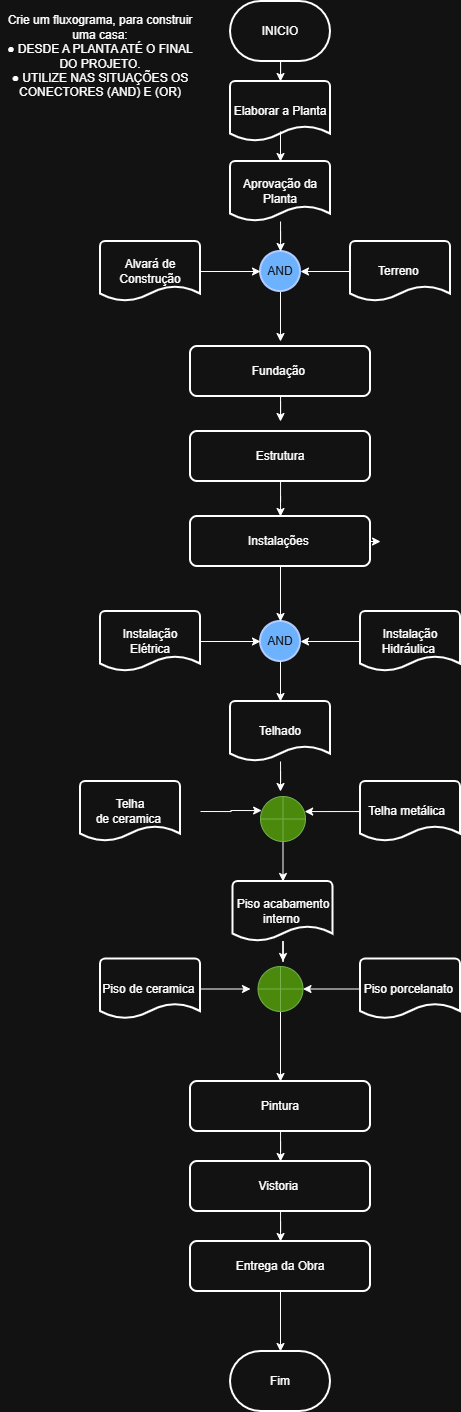

The diagram above was exported from draw.io. Its source (the exported page's mxGraphModel, read from the mxfile embedded in the PNG):
<mxGraphModel dx="981" dy="535" grid="1" gridSize="10" guides="1" tooltips="1" connect="1" arrows="1" fold="1" page="1" pageScale="1" pageWidth="827" pageHeight="1169" math="0" shadow="0">
  <root>
    <mxCell id="0" />
    <mxCell id="1" parent="0" />
    <mxCell id="CzU5tCX-VzhrTwUeCnUI-62" parent="1" style="strokeWidth=2;html=1;shape=mxgraph.flowchart.terminator;whiteSpace=wrap;" value="INICIO" vertex="1">
      <mxGeometry height="60" width="100" x="350" y="20" as="geometry" />
    </mxCell>
    <mxCell id="CzU5tCX-VzhrTwUeCnUI-98" edge="1" parent="1" source="CzU5tCX-VzhrTwUeCnUI-65" style="edgeStyle=orthogonalEdgeStyle;rounded=0;orthogonalLoop=1;jettySize=auto;html=1;">
      <mxGeometry relative="1" as="geometry">
        <mxPoint x="400" y="360" as="targetPoint" />
      </mxGeometry>
    </mxCell>
    <mxCell id="CzU5tCX-VzhrTwUeCnUI-65" parent="1" style="strokeWidth=2;html=1;shape=mxgraph.flowchart.start_2;whiteSpace=wrap;fillColor=#0050ef;fontColor=#ffffff;strokeColor=#001DBC;" value="AND" vertex="1">
      <mxGeometry height="40" width="40" x="380" y="270" as="geometry" />
    </mxCell>
    <mxCell id="CzU5tCX-VzhrTwUeCnUI-70" parent="1" style="strokeWidth=2;html=1;shape=mxgraph.flowchart.document2;whiteSpace=wrap;size=0.25;" value="Elaborar a Planta" vertex="1">
      <mxGeometry height="60" width="100" x="350" y="100" as="geometry" />
    </mxCell>
    <mxCell id="CzU5tCX-VzhrTwUeCnUI-95" edge="1" parent="1" source="CzU5tCX-VzhrTwUeCnUI-71" style="edgeStyle=orthogonalEdgeStyle;rounded=0;orthogonalLoop=1;jettySize=auto;html=1;" target="CzU5tCX-VzhrTwUeCnUI-65">
      <mxGeometry relative="1" as="geometry" />
    </mxCell>
    <mxCell id="CzU5tCX-VzhrTwUeCnUI-71" parent="1" style="strokeWidth=2;html=1;shape=mxgraph.flowchart.document2;whiteSpace=wrap;size=0.25;" value="Aprovação da Planta" vertex="1">
      <mxGeometry height="60" width="100" x="350" y="180" as="geometry" />
    </mxCell>
    <mxCell id="CzU5tCX-VzhrTwUeCnUI-72" parent="1" style="strokeWidth=2;html=1;shape=mxgraph.flowchart.document2;whiteSpace=wrap;size=0.25;" value="Alvará de Construção" vertex="1">
      <mxGeometry height="60" width="100" x="220" y="260" as="geometry" />
    </mxCell>
    <mxCell id="CzU5tCX-VzhrTwUeCnUI-101" edge="1" parent="1" source="CzU5tCX-VzhrTwUeCnUI-73" style="edgeStyle=orthogonalEdgeStyle;rounded=0;orthogonalLoop=1;jettySize=auto;html=1;" target="CzU5tCX-VzhrTwUeCnUI-65">
      <mxGeometry relative="1" as="geometry" />
    </mxCell>
    <mxCell id="CzU5tCX-VzhrTwUeCnUI-73" parent="1" style="strokeWidth=2;html=1;shape=mxgraph.flowchart.document2;whiteSpace=wrap;size=0.25;" value="Terreno&amp;nbsp;" vertex="1">
      <mxGeometry height="60" width="100" x="470" y="260" as="geometry" />
    </mxCell>
    <mxCell id="CzU5tCX-VzhrTwUeCnUI-77" parent="1" style="strokeWidth=2;html=1;shape=mxgraph.flowchart.start_2;whiteSpace=wrap;fillColor=#0050ef;fontColor=#ffffff;strokeColor=#001DBC;" value="AND" vertex="1">
      <mxGeometry height="40" width="40" x="380" y="640" as="geometry" />
    </mxCell>
    <mxCell id="CzU5tCX-VzhrTwUeCnUI-78" parent="1" style="strokeWidth=2;html=1;shape=mxgraph.flowchart.document2;whiteSpace=wrap;size=0.25;" value="Instalação Hidráulica&amp;nbsp;" vertex="1">
      <mxGeometry height="60" width="100" x="480" y="630" as="geometry" />
    </mxCell>
    <mxCell id="CzU5tCX-VzhrTwUeCnUI-79" parent="1" style="strokeWidth=2;html=1;shape=mxgraph.flowchart.document2;whiteSpace=wrap;size=0.25;" value="Instalação Elétrica" vertex="1">
      <mxGeometry height="60" width="100" x="220" y="630" as="geometry" />
    </mxCell>
    <mxCell id="CzU5tCX-VzhrTwUeCnUI-111" edge="1" parent="1" source="CzU5tCX-VzhrTwUeCnUI-80" style="edgeStyle=orthogonalEdgeStyle;rounded=0;orthogonalLoop=1;jettySize=auto;html=1;">
      <mxGeometry relative="1" as="geometry">
        <mxPoint x="400" y="810" as="targetPoint" />
      </mxGeometry>
    </mxCell>
    <mxCell id="CzU5tCX-VzhrTwUeCnUI-80" parent="1" style="strokeWidth=2;html=1;shape=mxgraph.flowchart.document2;whiteSpace=wrap;size=0.25;" value="Telhado" vertex="1">
      <mxGeometry height="60" width="100" x="350" y="720" as="geometry" />
    </mxCell>
    <mxCell id="CzU5tCX-VzhrTwUeCnUI-82" parent="1" style="strokeWidth=2;html=1;shape=mxgraph.flowchart.document2;whiteSpace=wrap;size=0.25;" value="Telha metálica&amp;nbsp;&amp;nbsp;" vertex="1">
      <mxGeometry height="60" width="100" x="480" y="800" as="geometry" />
    </mxCell>
    <mxCell id="CzU5tCX-VzhrTwUeCnUI-112" edge="1" parent="1" source="CzU5tCX-VzhrTwUeCnUI-83" style="edgeStyle=orthogonalEdgeStyle;rounded=0;orthogonalLoop=1;jettySize=auto;html=1;" target="CzU5tCX-VzhrTwUeCnUI-84">
      <mxGeometry relative="1" as="geometry" />
    </mxCell>
    <mxCell id="CzU5tCX-VzhrTwUeCnUI-83" parent="1" style="verticalLabelPosition=bottom;verticalAlign=top;html=1;shape=mxgraph.flowchart.summing_function;fillColor=#60a917;fontColor=#ffffff;strokeColor=#2D7600;" value="" vertex="1">
      <mxGeometry height="45" width="45" x="380" y="815" as="geometry" />
    </mxCell>
    <mxCell id="CzU5tCX-VzhrTwUeCnUI-116" edge="1" parent="1" source="CzU5tCX-VzhrTwUeCnUI-84" style="edgeStyle=orthogonalEdgeStyle;rounded=0;orthogonalLoop=1;jettySize=auto;html=1;">
      <mxGeometry relative="1" as="geometry">
        <mxPoint x="402.5" y="980" as="targetPoint" />
      </mxGeometry>
    </mxCell>
    <mxCell id="CzU5tCX-VzhrTwUeCnUI-84" parent="1" style="strokeWidth=2;html=1;shape=mxgraph.flowchart.document2;whiteSpace=wrap;size=0.25;" value="Piso acabamento interno&amp;nbsp;" vertex="1">
      <mxGeometry height="60" width="100" x="352.5" y="900" as="geometry" />
    </mxCell>
    <mxCell id="CzU5tCX-VzhrTwUeCnUI-114" edge="1" parent="1" source="CzU5tCX-VzhrTwUeCnUI-85" style="edgeStyle=orthogonalEdgeStyle;rounded=0;orthogonalLoop=1;jettySize=auto;html=1;">
      <mxGeometry relative="1" as="geometry">
        <mxPoint x="370" y="1007.5" as="targetPoint" />
      </mxGeometry>
    </mxCell>
    <mxCell id="CzU5tCX-VzhrTwUeCnUI-85" parent="1" style="strokeWidth=2;html=1;shape=mxgraph.flowchart.document2;whiteSpace=wrap;size=0.25;" value="Piso de ceramica&amp;nbsp;" vertex="1">
      <mxGeometry height="60" width="100" x="220" y="977.5" as="geometry" />
    </mxCell>
    <mxCell id="CzU5tCX-VzhrTwUeCnUI-86" parent="1" style="strokeWidth=2;html=1;shape=mxgraph.flowchart.document2;whiteSpace=wrap;size=0.25;" value="Piso porcelanato&amp;nbsp;" vertex="1">
      <mxGeometry height="60" width="100" x="480" y="977.5" as="geometry" />
    </mxCell>
    <mxCell id="CzU5tCX-VzhrTwUeCnUI-136" edge="1" parent="1" source="CzU5tCX-VzhrTwUeCnUI-88" style="edgeStyle=orthogonalEdgeStyle;rounded=0;orthogonalLoop=1;jettySize=auto;html=1;" target="CzU5tCX-VzhrTwUeCnUI-130">
      <mxGeometry relative="1" as="geometry" />
    </mxCell>
    <mxCell id="CzU5tCX-VzhrTwUeCnUI-88" parent="1" style="verticalLabelPosition=bottom;verticalAlign=top;html=1;shape=mxgraph.flowchart.summing_function;fillColor=#60a917;fontColor=#ffffff;strokeColor=#2D7600;" value="" vertex="1">
      <mxGeometry height="45" width="45" x="377.5" y="985" as="geometry" />
    </mxCell>
    <mxCell id="CzU5tCX-VzhrTwUeCnUI-92" parent="1" style="strokeWidth=2;html=1;shape=mxgraph.flowchart.terminator;whiteSpace=wrap;" value="Fim" vertex="1">
      <mxGeometry height="60" width="100" x="350" y="1370" as="geometry" />
    </mxCell>
    <mxCell id="CzU5tCX-VzhrTwUeCnUI-93" edge="1" parent="1" source="CzU5tCX-VzhrTwUeCnUI-62" style="edgeStyle=orthogonalEdgeStyle;rounded=0;orthogonalLoop=1;jettySize=auto;html=1;entryX=0.5;entryY=0;entryDx=0;entryDy=0;entryPerimeter=0;" target="CzU5tCX-VzhrTwUeCnUI-70">
      <mxGeometry relative="1" as="geometry" />
    </mxCell>
    <mxCell id="CzU5tCX-VzhrTwUeCnUI-94" edge="1" parent="1" source="CzU5tCX-VzhrTwUeCnUI-70" style="edgeStyle=orthogonalEdgeStyle;rounded=0;orthogonalLoop=1;jettySize=auto;html=1;entryX=0.5;entryY=0;entryDx=0;entryDy=0;entryPerimeter=0;exitX=0.5;exitY=0.832;exitDx=0;exitDy=0;exitPerimeter=0;" target="CzU5tCX-VzhrTwUeCnUI-71">
      <mxGeometry relative="1" as="geometry" />
    </mxCell>
    <mxCell id="CzU5tCX-VzhrTwUeCnUI-100" edge="1" parent="1" source="CzU5tCX-VzhrTwUeCnUI-72" style="edgeStyle=orthogonalEdgeStyle;rounded=0;orthogonalLoop=1;jettySize=auto;html=1;entryX=0;entryY=0.5;entryDx=0;entryDy=0;entryPerimeter=0;" target="CzU5tCX-VzhrTwUeCnUI-65">
      <mxGeometry relative="1" as="geometry" />
    </mxCell>
    <mxCell id="CzU5tCX-VzhrTwUeCnUI-104" edge="1" parent="1" source="CzU5tCX-VzhrTwUeCnUI-79" style="edgeStyle=orthogonalEdgeStyle;rounded=0;orthogonalLoop=1;jettySize=auto;html=1;entryX=0;entryY=0.5;entryDx=0;entryDy=0;entryPerimeter=0;" target="CzU5tCX-VzhrTwUeCnUI-77">
      <mxGeometry relative="1" as="geometry" />
    </mxCell>
    <mxCell id="CzU5tCX-VzhrTwUeCnUI-105" edge="1" parent="1" source="CzU5tCX-VzhrTwUeCnUI-78" style="edgeStyle=orthogonalEdgeStyle;rounded=0;orthogonalLoop=1;jettySize=auto;html=1;entryX=1;entryY=0.5;entryDx=0;entryDy=0;entryPerimeter=0;" target="CzU5tCX-VzhrTwUeCnUI-77">
      <mxGeometry relative="1" as="geometry" />
    </mxCell>
    <mxCell id="CzU5tCX-VzhrTwUeCnUI-106" edge="1" parent="1" source="CzU5tCX-VzhrTwUeCnUI-77" style="edgeStyle=orthogonalEdgeStyle;rounded=0;orthogonalLoop=1;jettySize=auto;html=1;entryX=0.5;entryY=0;entryDx=0;entryDy=0;entryPerimeter=0;" target="CzU5tCX-VzhrTwUeCnUI-80">
      <mxGeometry relative="1" as="geometry" />
    </mxCell>
    <mxCell id="CzU5tCX-VzhrTwUeCnUI-109" edge="1" parent="1" source="CzU5tCX-VzhrTwUeCnUI-82" style="edgeStyle=orthogonalEdgeStyle;rounded=0;orthogonalLoop=1;jettySize=auto;html=1;entryX=0.981;entryY=0.335;entryDx=0;entryDy=0;entryPerimeter=0;" target="CzU5tCX-VzhrTwUeCnUI-83">
      <mxGeometry relative="1" as="geometry" />
    </mxCell>
    <mxCell id="CzU5tCX-VzhrTwUeCnUI-110" edge="1" parent="1" style="edgeStyle=orthogonalEdgeStyle;rounded=0;orthogonalLoop=1;jettySize=auto;html=1;entryX=0.025;entryY=0.312;entryDx=0;entryDy=0;entryPerimeter=0;" target="CzU5tCX-VzhrTwUeCnUI-83">
      <mxGeometry relative="1" as="geometry">
        <mxPoint x="320" y="830" as="sourcePoint" />
      </mxGeometry>
    </mxCell>
    <mxCell id="CzU5tCX-VzhrTwUeCnUI-115" edge="1" parent="1" source="CzU5tCX-VzhrTwUeCnUI-86" style="edgeStyle=orthogonalEdgeStyle;rounded=0;orthogonalLoop=1;jettySize=auto;html=1;entryX=1;entryY=0.5;entryDx=0;entryDy=0;entryPerimeter=0;" target="CzU5tCX-VzhrTwUeCnUI-88">
      <mxGeometry relative="1" as="geometry" />
    </mxCell>
    <mxCell id="CzU5tCX-VzhrTwUeCnUI-126" edge="1" parent="1" source="CzU5tCX-VzhrTwUeCnUI-121" style="edgeStyle=orthogonalEdgeStyle;rounded=0;orthogonalLoop=1;jettySize=auto;html=1;">
      <mxGeometry relative="1" as="geometry">
        <mxPoint x="400" y="440" as="targetPoint" />
      </mxGeometry>
    </mxCell>
    <mxCell id="CzU5tCX-VzhrTwUeCnUI-121" parent="1" style="rounded=1;whiteSpace=wrap;html=1;absoluteArcSize=1;arcSize=14;strokeWidth=2;" value="Fundação&amp;nbsp;" vertex="1">
      <mxGeometry height="50" width="180" x="310" y="365" as="geometry" />
    </mxCell>
    <mxCell id="CzU5tCX-VzhrTwUeCnUI-127" edge="1" parent="1" source="CzU5tCX-VzhrTwUeCnUI-124" style="edgeStyle=orthogonalEdgeStyle;rounded=0;orthogonalLoop=1;jettySize=auto;html=1;entryX=0.5;entryY=0;entryDx=0;entryDy=0;" target="CzU5tCX-VzhrTwUeCnUI-125">
      <mxGeometry relative="1" as="geometry" />
    </mxCell>
    <mxCell id="CzU5tCX-VzhrTwUeCnUI-124" parent="1" style="rounded=1;whiteSpace=wrap;html=1;absoluteArcSize=1;arcSize=14;strokeWidth=2;" value="Estrutura" vertex="1">
      <mxGeometry height="50" width="180" x="310" y="450" as="geometry" />
    </mxCell>
    <mxCell id="CzU5tCX-VzhrTwUeCnUI-129" edge="1" parent="1" source="CzU5tCX-VzhrTwUeCnUI-125" style="edgeStyle=orthogonalEdgeStyle;rounded=0;orthogonalLoop=1;jettySize=auto;html=1;exitX=1;exitY=0.5;exitDx=0;exitDy=0;">
      <mxGeometry relative="1" as="geometry">
        <mxPoint x="500" y="560.2758620689656" as="targetPoint" />
      </mxGeometry>
    </mxCell>
    <mxCell id="CzU5tCX-VzhrTwUeCnUI-125" parent="1" style="rounded=1;whiteSpace=wrap;html=1;absoluteArcSize=1;arcSize=14;strokeWidth=2;" value="Instalações&amp;nbsp;" vertex="1">
      <mxGeometry height="50" width="180" x="310" y="535" as="geometry" />
    </mxCell>
    <mxCell id="CzU5tCX-VzhrTwUeCnUI-128" edge="1" parent="1" source="CzU5tCX-VzhrTwUeCnUI-125" style="edgeStyle=orthogonalEdgeStyle;rounded=0;orthogonalLoop=1;jettySize=auto;html=1;entryX=0.5;entryY=0;entryDx=0;entryDy=0;entryPerimeter=0;" target="CzU5tCX-VzhrTwUeCnUI-77">
      <mxGeometry relative="1" as="geometry" />
    </mxCell>
    <mxCell id="CzU5tCX-VzhrTwUeCnUI-134" edge="1" parent="1" source="CzU5tCX-VzhrTwUeCnUI-130" style="edgeStyle=orthogonalEdgeStyle;rounded=0;orthogonalLoop=1;jettySize=auto;html=1;" target="CzU5tCX-VzhrTwUeCnUI-131">
      <mxGeometry relative="1" as="geometry" />
    </mxCell>
    <mxCell id="CzU5tCX-VzhrTwUeCnUI-130" parent="1" style="rounded=1;whiteSpace=wrap;html=1;absoluteArcSize=1;arcSize=14;strokeWidth=2;" value="Pintura" vertex="1">
      <mxGeometry height="50" width="180" x="310" y="1100" as="geometry" />
    </mxCell>
    <mxCell id="CzU5tCX-VzhrTwUeCnUI-135" edge="1" parent="1" source="CzU5tCX-VzhrTwUeCnUI-131" style="edgeStyle=orthogonalEdgeStyle;rounded=0;orthogonalLoop=1;jettySize=auto;html=1;" target="CzU5tCX-VzhrTwUeCnUI-132">
      <mxGeometry relative="1" as="geometry" />
    </mxCell>
    <mxCell id="CzU5tCX-VzhrTwUeCnUI-131" parent="1" style="rounded=1;whiteSpace=wrap;html=1;absoluteArcSize=1;arcSize=14;strokeWidth=2;" value="Vistoria&amp;nbsp;" vertex="1">
      <mxGeometry height="50" width="180" x="310" y="1180" as="geometry" />
    </mxCell>
    <mxCell id="CzU5tCX-VzhrTwUeCnUI-139" edge="1" parent="1" source="CzU5tCX-VzhrTwUeCnUI-132" style="edgeStyle=orthogonalEdgeStyle;rounded=0;orthogonalLoop=1;jettySize=auto;html=1;">
      <mxGeometry relative="1" as="geometry">
        <mxPoint x="400" y="1370.0000000000002" as="targetPoint" />
      </mxGeometry>
    </mxCell>
    <mxCell id="CzU5tCX-VzhrTwUeCnUI-132" parent="1" style="rounded=1;whiteSpace=wrap;html=1;absoluteArcSize=1;arcSize=14;strokeWidth=2;" value="Entrega da Obra" vertex="1">
      <mxGeometry height="50" width="180" x="310" y="1260" as="geometry" />
    </mxCell>
    <mxCell id="CzU5tCX-VzhrTwUeCnUI-138" parent="1" style="strokeWidth=2;html=1;shape=mxgraph.flowchart.document2;whiteSpace=wrap;size=0.25;" value="Telha de&amp;nbsp;ceramica&amp;nbsp;" vertex="1">
      <mxGeometry height="60" width="100" x="200" y="800" as="geometry" />
    </mxCell>
    <mxCell id="CzU5tCX-VzhrTwUeCnUI-140" parent="1" style="text;html=1;whiteSpace=wrap;strokeColor=none;fillColor=none;align=center;verticalAlign=middle;rounded=0;" value="Crie um fluxograma, para construir uma casa:&lt;br/&gt;● DESDE A PLANTA ATÉ O FINAL DO PROJETO.&lt;br/&gt;● UTILIZE NAS SITUAÇÕES OS CONECTORES (AND) E (OR)" vertex="1">
      <mxGeometry height="30" width="200" x="120" y="60" as="geometry" />
    </mxCell>
  </root>
</mxGraphModel>